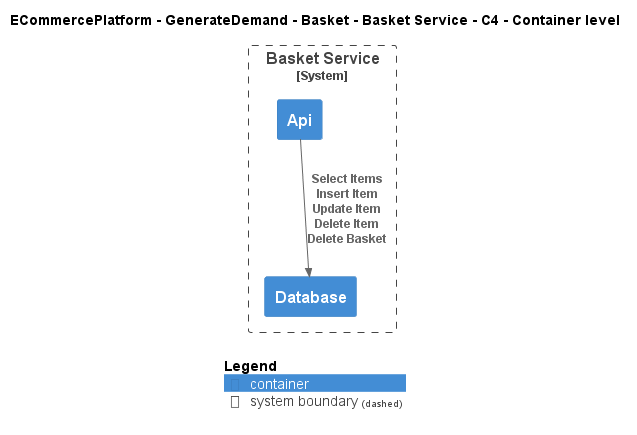

The diagram above was rendered by PlantUML. Its source (embedded in the PNG):
@startuml
!include ..\..\..\..\..\.c4s\C4_Container.puml

AddElementTag("c4interflow:lifecycle:new", $bgColor=green, $fontColor=#ffffff, $borderColor=green, $shadowing="False")
AddElementTag("c4interflow:lifecycle:changed", $bgColor=orange, $fontColor=#ffffff, $borderColor=orange, $shadowing="False")
AddElementTag("c4interflow:lifecycle:removed", $bgColor=red, $fontColor=#ffffff, $borderColor=red, $shadowing="False")

AddRelTag("c4interflow:lifecycle:new", $textColor=green, $lineColor=green)
AddRelTag("c4interflow:lifecycle:changed", $textColor=orange, $lineColor=orange)
AddRelTag("c4interflow:lifecycle:removed", $textColor=red, $lineColor=red)

SHOW_PERSON_PORTRAIT()
LAYOUT_TOP_DOWN()

skinparam linetype polyline

title ECommercePlatform - GenerateDemand - Basket - Basket Service - C4 - Container level


System_Boundary(ECommercePlatform.GenerateDemand.Basket.SoftwareSystems.BasketService, "Basket Service") {
    Container(ECommercePlatform.GenerateDemand.Basket.SoftwareSystems.BasketService.Containers.Api, "Api", "", "")
    Container(ECommercePlatform.GenerateDemand.Basket.SoftwareSystems.BasketService.Containers.Database, "Database", "", "")
}

Rel(ECommercePlatform.GenerateDemand.Basket.SoftwareSystems.BasketService.Containers.Api, ECommercePlatform.GenerateDemand.Basket.SoftwareSystems.BasketService.Containers.Database, "Select Items\nInsert Item\nUpdate Item\nDelete Item\nDelete Basket")


SHOW_LEGEND()
@enduml